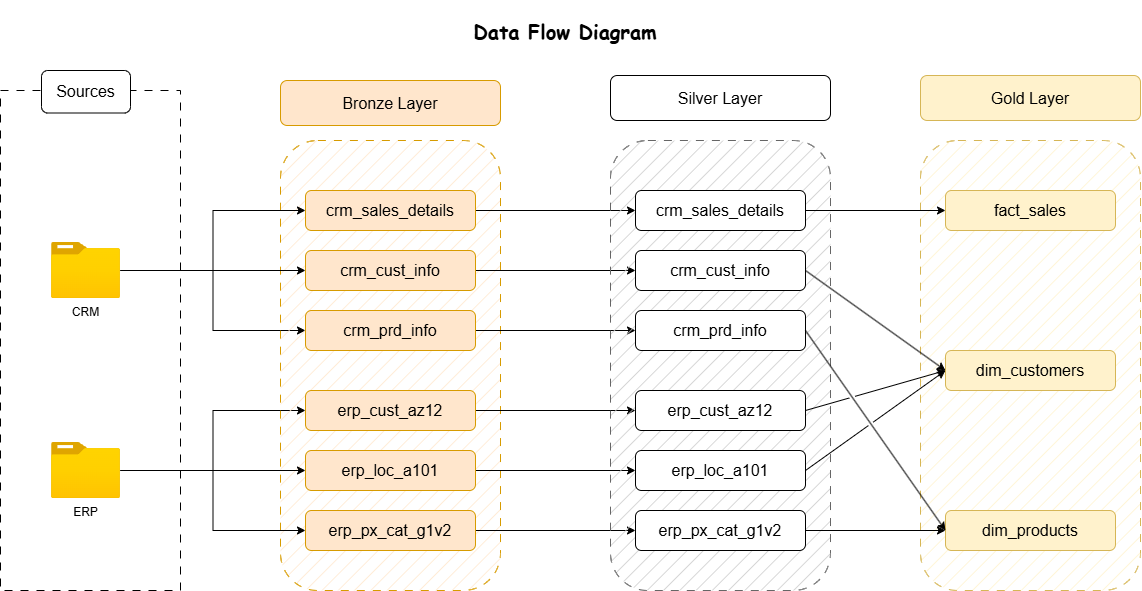

The diagram above was exported from draw.io. Its source (the exported page's mxGraphModel, read from the mxfile embedded in the PNG):
<mxGraphModel dx="1388" dy="829" grid="1" gridSize="10" guides="1" tooltips="1" connect="1" arrows="1" fold="1" page="1" pageScale="1" pageWidth="1169" pageHeight="1654" math="0" shadow="0">
  <root>
    <mxCell id="0" />
    <mxCell id="1" parent="0" />
    <mxCell id="0Wcu076T7cgmKtPYd73q-1" value="" style="rounded=0;whiteSpace=wrap;html=1;fillColor=none;dashed=1;dashPattern=8 8;movable=1;resizable=1;rotatable=1;deletable=1;editable=1;locked=0;connectable=1;" parent="1" vertex="1">
      <mxGeometry x="110" y="170" width="180" height="500" as="geometry" />
    </mxCell>
    <mxCell id="0Wcu076T7cgmKtPYd73q-2" value="&lt;font style=&quot;font-size: 20px;&quot; face=&quot;Comic Sans MS&quot;&gt;&lt;b&gt;Data Flow Diagram&lt;/b&gt;&lt;/font&gt;" style="text;html=1;whiteSpace=wrap;strokeColor=none;fillColor=none;align=center;verticalAlign=middle;rounded=0;" parent="1" vertex="1">
      <mxGeometry x="570" y="80" width="210" height="60" as="geometry" />
    </mxCell>
    <mxCell id="0Wcu076T7cgmKtPYd73q-3" value="&lt;font style=&quot;font-size: 16px;&quot;&gt;Sources&lt;/font&gt;" style="text;html=1;whiteSpace=wrap;align=center;verticalAlign=middle;rounded=1;fillColor=default;strokeColor=default;" parent="1" vertex="1">
      <mxGeometry x="151" y="150" width="89" height="42.5" as="geometry" />
    </mxCell>
    <mxCell id="0Wcu076T7cgmKtPYd73q-12" style="edgeStyle=orthogonalEdgeStyle;rounded=0;orthogonalLoop=1;jettySize=auto;html=1;entryX=0;entryY=0.5;entryDx=0;entryDy=0;" parent="1" source="0Wcu076T7cgmKtPYd73q-4" target="0Wcu076T7cgmKtPYd73q-11" edge="1">
      <mxGeometry relative="1" as="geometry" />
    </mxCell>
    <mxCell id="0Wcu076T7cgmKtPYd73q-4" value="CRM" style="image;aspect=fixed;html=1;points=[];align=center;fontSize=12;image=img/lib/azure2/general/Folder_Blank.svg;" parent="1" vertex="1">
      <mxGeometry x="161" y="322" width="69" height="56.00000000000001" as="geometry" />
    </mxCell>
    <mxCell id="0Wcu076T7cgmKtPYd73q-18" style="edgeStyle=orthogonalEdgeStyle;rounded=0;orthogonalLoop=1;jettySize=auto;html=1;entryX=0;entryY=0.5;entryDx=0;entryDy=0;" parent="1" source="0Wcu076T7cgmKtPYd73q-5" target="0Wcu076T7cgmKtPYd73q-15" edge="1">
      <mxGeometry relative="1" as="geometry" />
    </mxCell>
    <mxCell id="0Wcu076T7cgmKtPYd73q-5" value="ERP" style="image;aspect=fixed;html=1;points=[];align=center;fontSize=12;image=img/lib/azure2/general/Folder_Blank.svg;" parent="1" vertex="1">
      <mxGeometry x="161" y="522" width="69" height="56.00000000000001" as="geometry" />
    </mxCell>
    <mxCell id="0Wcu076T7cgmKtPYd73q-7" value="" style="rounded=1;whiteSpace=wrap;html=1;fillColor=#ffe6cc;dashed=1;dashPattern=8 8;strokeColor=#d79b00;fillStyle=hatch;arcSize=17;movable=1;resizable=1;rotatable=1;deletable=1;editable=1;locked=0;connectable=1;" parent="1" vertex="1">
      <mxGeometry x="390" y="220" width="220" height="450" as="geometry" />
    </mxCell>
    <mxCell id="0Wcu076T7cgmKtPYd73q-8" value="&lt;font style=&quot;font-size: 16px;&quot;&gt;Bronze Layer&lt;/font&gt;" style="rounded=1;whiteSpace=wrap;html=1;fillColor=#ffe6cc;strokeColor=#d79b00;" parent="1" vertex="1">
      <mxGeometry x="390" y="160" width="220" height="45" as="geometry" />
    </mxCell>
    <mxCell id="pxEN4gKWIeRnhoYWkcUO-9" style="edgeStyle=orthogonalEdgeStyle;rounded=0;orthogonalLoop=1;jettySize=auto;html=1;entryX=0;entryY=0.5;entryDx=0;entryDy=0;" parent="1" source="0Wcu076T7cgmKtPYd73q-9" target="pxEN4gKWIeRnhoYWkcUO-3" edge="1">
      <mxGeometry relative="1" as="geometry" />
    </mxCell>
    <mxCell id="0Wcu076T7cgmKtPYd73q-9" value="&lt;font style=&quot;font-size: 16px;&quot;&gt;crm_sales_details&lt;/font&gt;" style="rounded=1;whiteSpace=wrap;html=1;fillColor=#ffe6cc;strokeColor=#d79b00;movable=1;resizable=1;rotatable=1;deletable=1;editable=1;locked=0;connectable=1;" parent="1" vertex="1">
      <mxGeometry x="415" y="270" width="170" height="40" as="geometry" />
    </mxCell>
    <mxCell id="pxEN4gKWIeRnhoYWkcUO-10" style="edgeStyle=orthogonalEdgeStyle;rounded=0;orthogonalLoop=1;jettySize=auto;html=1;entryX=0;entryY=0.5;entryDx=0;entryDy=0;" parent="1" source="0Wcu076T7cgmKtPYd73q-10" target="pxEN4gKWIeRnhoYWkcUO-4" edge="1">
      <mxGeometry relative="1" as="geometry" />
    </mxCell>
    <mxCell id="0Wcu076T7cgmKtPYd73q-10" value="&lt;font style=&quot;font-size: 16px;&quot;&gt;crm_cust_info&lt;/font&gt;" style="rounded=1;whiteSpace=wrap;html=1;fillColor=#ffe6cc;strokeColor=#d79b00;movable=1;resizable=1;rotatable=1;deletable=1;editable=1;locked=0;connectable=1;" parent="1" vertex="1">
      <mxGeometry x="415" y="330" width="170" height="40" as="geometry" />
    </mxCell>
    <mxCell id="pxEN4gKWIeRnhoYWkcUO-11" style="edgeStyle=orthogonalEdgeStyle;rounded=0;orthogonalLoop=1;jettySize=auto;html=1;entryX=0;entryY=0.5;entryDx=0;entryDy=0;" parent="1" source="0Wcu076T7cgmKtPYd73q-11" target="pxEN4gKWIeRnhoYWkcUO-5" edge="1">
      <mxGeometry relative="1" as="geometry" />
    </mxCell>
    <mxCell id="0Wcu076T7cgmKtPYd73q-11" value="&lt;font style=&quot;font-size: 16px;&quot;&gt;crm_prd_info&lt;/font&gt;" style="rounded=1;whiteSpace=wrap;html=1;fillColor=#ffe6cc;strokeColor=#d79b00;movable=1;resizable=1;rotatable=1;deletable=1;editable=1;locked=0;connectable=1;" parent="1" vertex="1">
      <mxGeometry x="415" y="390" width="170" height="40" as="geometry" />
    </mxCell>
    <mxCell id="0Wcu076T7cgmKtPYd73q-13" style="edgeStyle=orthogonalEdgeStyle;rounded=0;orthogonalLoop=1;jettySize=auto;html=1;entryX=0;entryY=0.5;entryDx=0;entryDy=0;" parent="1" source="0Wcu076T7cgmKtPYd73q-4" target="0Wcu076T7cgmKtPYd73q-10" edge="1">
      <mxGeometry relative="1" as="geometry" />
    </mxCell>
    <mxCell id="0Wcu076T7cgmKtPYd73q-14" style="edgeStyle=orthogonalEdgeStyle;rounded=0;orthogonalLoop=1;jettySize=auto;html=1;entryX=0;entryY=0.5;entryDx=0;entryDy=0;" parent="1" source="0Wcu076T7cgmKtPYd73q-4" target="0Wcu076T7cgmKtPYd73q-9" edge="1">
      <mxGeometry relative="1" as="geometry" />
    </mxCell>
    <mxCell id="pxEN4gKWIeRnhoYWkcUO-12" style="edgeStyle=orthogonalEdgeStyle;rounded=0;orthogonalLoop=1;jettySize=auto;html=1;entryX=0;entryY=0.5;entryDx=0;entryDy=0;" parent="1" source="0Wcu076T7cgmKtPYd73q-15" target="pxEN4gKWIeRnhoYWkcUO-6" edge="1">
      <mxGeometry relative="1" as="geometry" />
    </mxCell>
    <mxCell id="0Wcu076T7cgmKtPYd73q-15" value="&lt;font style=&quot;font-size: 16px;&quot;&gt;erp_cust_az12&lt;/font&gt;" style="rounded=1;whiteSpace=wrap;html=1;fillColor=#ffe6cc;strokeColor=#d79b00;movable=1;resizable=1;rotatable=1;deletable=1;editable=1;locked=0;connectable=1;" parent="1" vertex="1">
      <mxGeometry x="415" y="470" width="170" height="40" as="geometry" />
    </mxCell>
    <mxCell id="pxEN4gKWIeRnhoYWkcUO-13" style="edgeStyle=orthogonalEdgeStyle;rounded=0;orthogonalLoop=1;jettySize=auto;html=1;" parent="1" source="0Wcu076T7cgmKtPYd73q-16" target="pxEN4gKWIeRnhoYWkcUO-7" edge="1">
      <mxGeometry relative="1" as="geometry" />
    </mxCell>
    <mxCell id="0Wcu076T7cgmKtPYd73q-16" value="&lt;font style=&quot;font-size: 16px;&quot;&gt;erp_loc_a101&lt;/font&gt;" style="rounded=1;whiteSpace=wrap;html=1;fillColor=#ffe6cc;strokeColor=#d79b00;movable=1;resizable=1;rotatable=1;deletable=1;editable=1;locked=0;connectable=1;" parent="1" vertex="1">
      <mxGeometry x="415" y="530" width="170" height="40" as="geometry" />
    </mxCell>
    <mxCell id="pxEN4gKWIeRnhoYWkcUO-14" style="edgeStyle=orthogonalEdgeStyle;rounded=0;orthogonalLoop=1;jettySize=auto;html=1;entryX=0;entryY=0.5;entryDx=0;entryDy=0;" parent="1" source="0Wcu076T7cgmKtPYd73q-17" target="pxEN4gKWIeRnhoYWkcUO-8" edge="1">
      <mxGeometry relative="1" as="geometry" />
    </mxCell>
    <mxCell id="0Wcu076T7cgmKtPYd73q-17" value="&lt;font style=&quot;font-size: 16px;&quot;&gt;erp_px_cat_g1v2&lt;/font&gt;" style="rounded=1;whiteSpace=wrap;html=1;fillColor=#ffe6cc;strokeColor=#d79b00;movable=1;resizable=1;rotatable=1;deletable=1;editable=1;locked=0;connectable=1;" parent="1" vertex="1">
      <mxGeometry x="415" y="590" width="170" height="40" as="geometry" />
    </mxCell>
    <mxCell id="0Wcu076T7cgmKtPYd73q-19" style="edgeStyle=orthogonalEdgeStyle;rounded=0;orthogonalLoop=1;jettySize=auto;html=1;entryX=0;entryY=0.5;entryDx=0;entryDy=0;" parent="1" source="0Wcu076T7cgmKtPYd73q-5" target="0Wcu076T7cgmKtPYd73q-16" edge="1">
      <mxGeometry relative="1" as="geometry" />
    </mxCell>
    <mxCell id="0Wcu076T7cgmKtPYd73q-20" style="edgeStyle=orthogonalEdgeStyle;rounded=0;orthogonalLoop=1;jettySize=auto;html=1;entryX=0;entryY=0.5;entryDx=0;entryDy=0;" parent="1" source="0Wcu076T7cgmKtPYd73q-5" target="0Wcu076T7cgmKtPYd73q-17" edge="1">
      <mxGeometry relative="1" as="geometry" />
    </mxCell>
    <mxCell id="pxEN4gKWIeRnhoYWkcUO-1" value="" style="rounded=1;whiteSpace=wrap;html=1;fillColor=#CACACA;dashed=1;dashPattern=8 8;strokeColor=#666666;fillStyle=hatch;arcSize=17;movable=1;resizable=1;rotatable=1;deletable=1;editable=1;locked=0;connectable=1;fontColor=#333333;" parent="1" vertex="1">
      <mxGeometry x="720" y="220" width="220" height="450" as="geometry" />
    </mxCell>
    <mxCell id="pxEN4gKWIeRnhoYWkcUO-2" value="&lt;font style=&quot;font-size: 16px;&quot;&gt;Silver Layer&lt;/font&gt;" style="rounded=1;whiteSpace=wrap;html=1;movable=1;resizable=1;rotatable=1;deletable=1;editable=1;locked=0;connectable=1;" parent="1" vertex="1">
      <mxGeometry x="720" y="155" width="220" height="45" as="geometry" />
    </mxCell>
    <mxCell id="pxEN4gKWIeRnhoYWkcUO-3" value="&lt;font style=&quot;font-size: 16px;&quot;&gt;crm_sales_details&lt;/font&gt;" style="rounded=1;whiteSpace=wrap;html=1;movable=1;resizable=1;rotatable=1;deletable=1;editable=1;locked=0;connectable=1;" parent="1" vertex="1">
      <mxGeometry x="745" y="270" width="170" height="40" as="geometry" />
    </mxCell>
    <mxCell id="pxEN4gKWIeRnhoYWkcUO-4" value="&lt;font style=&quot;font-size: 16px;&quot;&gt;crm_cust_info&lt;/font&gt;" style="rounded=1;whiteSpace=wrap;html=1;movable=1;resizable=1;rotatable=1;deletable=1;editable=1;locked=0;connectable=1;" parent="1" vertex="1">
      <mxGeometry x="745" y="330" width="170" height="40" as="geometry" />
    </mxCell>
    <mxCell id="pxEN4gKWIeRnhoYWkcUO-5" value="&lt;font style=&quot;font-size: 16px;&quot;&gt;crm_prd_info&lt;/font&gt;" style="rounded=1;whiteSpace=wrap;html=1;movable=1;resizable=1;rotatable=1;deletable=1;editable=1;locked=0;connectable=1;" parent="1" vertex="1">
      <mxGeometry x="745" y="390" width="170" height="40" as="geometry" />
    </mxCell>
    <mxCell id="pxEN4gKWIeRnhoYWkcUO-6" value="&lt;font style=&quot;font-size: 16px;&quot;&gt;erp_cust_az12&lt;/font&gt;" style="rounded=1;whiteSpace=wrap;html=1;movable=1;resizable=1;rotatable=1;deletable=1;editable=1;locked=0;connectable=1;" parent="1" vertex="1">
      <mxGeometry x="745" y="470" width="170" height="40" as="geometry" />
    </mxCell>
    <mxCell id="pxEN4gKWIeRnhoYWkcUO-7" value="&lt;font style=&quot;font-size: 16px;&quot;&gt;erp_loc_a101&lt;/font&gt;" style="rounded=1;whiteSpace=wrap;html=1;movable=1;resizable=1;rotatable=1;deletable=1;editable=1;locked=0;connectable=1;" parent="1" vertex="1">
      <mxGeometry x="745" y="530" width="170" height="40" as="geometry" />
    </mxCell>
    <mxCell id="pxEN4gKWIeRnhoYWkcUO-8" value="&lt;font style=&quot;font-size: 16px;&quot;&gt;erp_px_cat_g1v2&lt;/font&gt;" style="rounded=1;whiteSpace=wrap;html=1;movable=1;resizable=1;rotatable=1;deletable=1;editable=1;locked=0;connectable=1;" parent="1" vertex="1">
      <mxGeometry x="745" y="590" width="170" height="40" as="geometry" />
    </mxCell>
    <mxCell id="4TdMlPHkGMHN4VfpTTEb-1" value="" style="rounded=1;whiteSpace=wrap;html=1;fillColor=#fff2cc;dashed=1;dashPattern=8 8;strokeColor=#d6b656;fillStyle=hatch;arcSize=17;movable=1;resizable=1;rotatable=1;deletable=1;editable=1;locked=0;connectable=1;" parent="1" vertex="1">
      <mxGeometry x="1030" y="220" width="220" height="450" as="geometry" />
    </mxCell>
    <mxCell id="4TdMlPHkGMHN4VfpTTEb-2" value="&lt;font style=&quot;font-size: 16px;&quot;&gt;Gold Layer&lt;/font&gt;" style="rounded=1;whiteSpace=wrap;html=1;movable=1;resizable=1;rotatable=1;deletable=1;editable=1;locked=0;connectable=1;fillColor=#fff2cc;strokeColor=#d6b656;" parent="1" vertex="1">
      <mxGeometry x="1030" y="155" width="220" height="45" as="geometry" />
    </mxCell>
    <mxCell id="4TdMlPHkGMHN4VfpTTEb-3" value="&lt;font style=&quot;font-size: 16px;&quot;&gt;fact_sales&lt;/font&gt;" style="rounded=1;whiteSpace=wrap;html=1;movable=1;resizable=1;rotatable=1;deletable=1;editable=1;locked=0;connectable=1;fillColor=#fff2cc;strokeColor=#d6b656;" parent="1" vertex="1">
      <mxGeometry x="1055" y="270" width="170" height="40" as="geometry" />
    </mxCell>
    <mxCell id="4TdMlPHkGMHN4VfpTTEb-4" value="&lt;span style=&quot;font-size: 16px;&quot;&gt;dim_customers&lt;/span&gt;" style="rounded=1;whiteSpace=wrap;html=1;movable=1;resizable=1;rotatable=1;deletable=1;editable=1;locked=0;connectable=1;fillColor=#fff2cc;strokeColor=#d6b656;" parent="1" vertex="1">
      <mxGeometry x="1055" y="430" width="170" height="40" as="geometry" />
    </mxCell>
    <mxCell id="4TdMlPHkGMHN4VfpTTEb-5" value="&lt;font style=&quot;font-size: 16px;&quot;&gt;dim_products&lt;/font&gt;" style="rounded=1;whiteSpace=wrap;html=1;movable=1;resizable=1;rotatable=1;deletable=1;editable=1;locked=0;connectable=1;fillColor=#fff2cc;strokeColor=#d6b656;" parent="1" vertex="1">
      <mxGeometry x="1055" y="590" width="170" height="40" as="geometry" />
    </mxCell>
    <mxCell id="cM6lT8ARU88du9HiqNpr-1" value="" style="endArrow=classic;html=1;rounded=0;exitX=1;exitY=0.5;exitDx=0;exitDy=0;entryX=0;entryY=0.5;entryDx=0;entryDy=0;" edge="1" parent="1" source="pxEN4gKWIeRnhoYWkcUO-3" target="4TdMlPHkGMHN4VfpTTEb-3">
      <mxGeometry width="50" height="50" relative="1" as="geometry">
        <mxPoint x="980" y="500" as="sourcePoint" />
        <mxPoint x="1030" y="450" as="targetPoint" />
      </mxGeometry>
    </mxCell>
    <mxCell id="cM6lT8ARU88du9HiqNpr-2" value="" style="endArrow=classic;html=1;rounded=0;exitX=1;exitY=0.5;exitDx=0;exitDy=0;entryX=0;entryY=0.5;entryDx=0;entryDy=0;jumpStyle=gap;" edge="1" parent="1" source="pxEN4gKWIeRnhoYWkcUO-4" target="4TdMlPHkGMHN4VfpTTEb-4">
      <mxGeometry width="50" height="50" relative="1" as="geometry">
        <mxPoint x="970" y="400" as="sourcePoint" />
        <mxPoint x="1110" y="452" as="targetPoint" />
      </mxGeometry>
    </mxCell>
    <mxCell id="cM6lT8ARU88du9HiqNpr-3" value="" style="endArrow=classic;html=1;rounded=0;exitX=1;exitY=0.5;exitDx=0;exitDy=0;entryX=0;entryY=0.5;entryDx=0;entryDy=0;jumpStyle=gap;" edge="1" parent="1" source="pxEN4gKWIeRnhoYWkcUO-5" target="4TdMlPHkGMHN4VfpTTEb-5">
      <mxGeometry width="50" height="50" relative="1" as="geometry">
        <mxPoint x="990" y="430" as="sourcePoint" />
        <mxPoint x="1130" y="482" as="targetPoint" />
      </mxGeometry>
    </mxCell>
    <mxCell id="cM6lT8ARU88du9HiqNpr-4" value="" style="endArrow=classic;html=1;rounded=0;exitX=1;exitY=0.5;exitDx=0;exitDy=0;entryX=0;entryY=0.5;entryDx=0;entryDy=0;jumpStyle=gap;" edge="1" parent="1" source="pxEN4gKWIeRnhoYWkcUO-6" target="4TdMlPHkGMHN4VfpTTEb-4">
      <mxGeometry width="50" height="50" relative="1" as="geometry">
        <mxPoint x="970" y="510" as="sourcePoint" />
        <mxPoint x="1110" y="562" as="targetPoint" />
      </mxGeometry>
    </mxCell>
    <mxCell id="cM6lT8ARU88du9HiqNpr-5" value="" style="endArrow=classic;html=1;rounded=0;exitX=1;exitY=0.5;exitDx=0;exitDy=0;entryX=0;entryY=0.5;entryDx=0;entryDy=0;jumpStyle=gap;" edge="1" parent="1" source="pxEN4gKWIeRnhoYWkcUO-7" target="4TdMlPHkGMHN4VfpTTEb-4">
      <mxGeometry width="50" height="50" relative="1" as="geometry">
        <mxPoint x="960" y="540" as="sourcePoint" />
        <mxPoint x="1100" y="592" as="targetPoint" />
      </mxGeometry>
    </mxCell>
    <mxCell id="cM6lT8ARU88du9HiqNpr-6" value="" style="endArrow=classic;html=1;rounded=0;exitX=1;exitY=0.5;exitDx=0;exitDy=0;entryX=0;entryY=0.5;entryDx=0;entryDy=0;jumpStyle=gap;" edge="1" parent="1" source="pxEN4gKWIeRnhoYWkcUO-8" target="4TdMlPHkGMHN4VfpTTEb-5">
      <mxGeometry width="50" height="50" relative="1" as="geometry">
        <mxPoint x="970" y="590" as="sourcePoint" />
        <mxPoint x="1110" y="642" as="targetPoint" />
      </mxGeometry>
    </mxCell>
  </root>
</mxGraphModel>